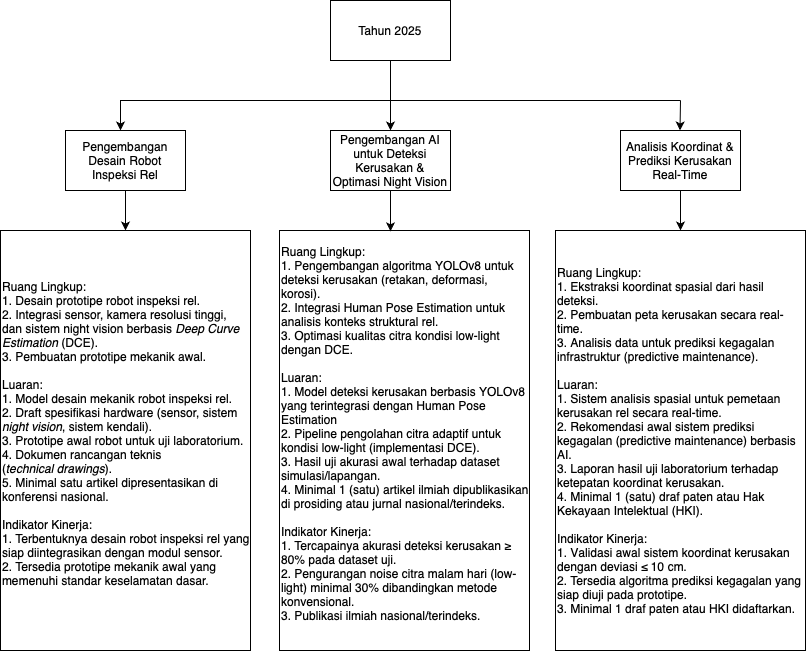

The diagram above was exported from draw.io. Its source (the exported page's mxGraphModel, read from the mxfile embedded in the PNG):
<mxGraphModel dx="954" dy="647" grid="1" gridSize="10" guides="1" tooltips="1" connect="1" arrows="1" fold="1" page="1" pageScale="1" pageWidth="827" pageHeight="1169" math="0" shadow="0">
  <root>
    <mxCell id="0" />
    <mxCell id="1" parent="0" />
    <mxCell id="pj2v-7K1wGIa9h39KFa2-10" style="edgeStyle=elbowEdgeStyle;rounded=0;orthogonalLoop=1;jettySize=auto;html=1;exitX=0.5;exitY=1;exitDx=0;exitDy=0;entryX=0.5;entryY=0;entryDx=0;entryDy=0;" edge="1" parent="1" source="pj2v-7K1wGIa9h39KFa2-1" target="pj2v-7K1wGIa9h39KFa2-3">
      <mxGeometry relative="1" as="geometry" />
    </mxCell>
    <mxCell id="pj2v-7K1wGIa9h39KFa2-1" value="Tahun 2025" style="rounded=0;whiteSpace=wrap;html=1;" vertex="1" parent="1">
      <mxGeometry x="340" y="30" width="120" height="60" as="geometry" />
    </mxCell>
    <mxCell id="pj2v-7K1wGIa9h39KFa2-16" style="edgeStyle=elbowEdgeStyle;rounded=0;orthogonalLoop=1;jettySize=auto;elbow=vertical;html=1;exitX=0.5;exitY=1;exitDx=0;exitDy=0;entryX=0.5;entryY=0;entryDx=0;entryDy=0;" edge="1" parent="1" source="pj2v-7K1wGIa9h39KFa2-2" target="pj2v-7K1wGIa9h39KFa2-5">
      <mxGeometry relative="1" as="geometry" />
    </mxCell>
    <mxCell id="pj2v-7K1wGIa9h39KFa2-2" value="&lt;span style=&quot;text-align: start;&quot;&gt;&lt;font style=&quot;font-size: 12px;&quot;&gt;Pengembangan Desain Robot Inspeksi Rel&lt;/font&gt;&lt;/span&gt;" style="rounded=0;whiteSpace=wrap;html=1;" vertex="1" parent="1">
      <mxGeometry x="75" y="160" width="120" height="60" as="geometry" />
    </mxCell>
    <mxCell id="pj2v-7K1wGIa9h39KFa2-3" value="&lt;div style=&quot;&quot;&gt;&lt;span style=&quot;&quot;&gt;Pengembangan AI untuk Deteksi Kerusakan &amp;amp; Optimasi Night Vision&lt;/span&gt;&lt;/div&gt;" style="rounded=0;whiteSpace=wrap;html=1;align=center;" vertex="1" parent="1">
      <mxGeometry x="340" y="160" width="120" height="60" as="geometry" />
    </mxCell>
    <mxCell id="pj2v-7K1wGIa9h39KFa2-25" style="edgeStyle=orthogonalEdgeStyle;rounded=0;orthogonalLoop=1;jettySize=auto;html=1;exitX=0.5;exitY=1;exitDx=0;exitDy=0;entryX=0.5;entryY=0;entryDx=0;entryDy=0;elbow=vertical;" edge="1" parent="1" source="pj2v-7K1wGIa9h39KFa2-4" target="pj2v-7K1wGIa9h39KFa2-9">
      <mxGeometry relative="1" as="geometry" />
    </mxCell>
    <mxCell id="pj2v-7K1wGIa9h39KFa2-4" value="&lt;span style=&quot;text-align: start;&quot;&gt;&lt;font style=&quot;font-size: 12px;&quot;&gt;Analisis Koordinat &amp;amp; Prediksi Kerusakan Real-Time&lt;/font&gt;&lt;/span&gt;" style="rounded=0;whiteSpace=wrap;html=1;" vertex="1" parent="1">
      <mxGeometry x="630" y="160" width="120" height="60" as="geometry" />
    </mxCell>
    <mxCell id="pj2v-7K1wGIa9h39KFa2-5" value="&lt;font style=&quot;font-size: 12px;&quot; face=&quot;Helvetica&quot;&gt;Ruang Lingkup:&lt;/font&gt;&lt;div&gt;1. Desain prototipe robot inspeksi rel.&lt;/div&gt;&lt;div&gt;2. Integrasi sensor, kamera resolusi tinggi, dan sistem night vision berbasis &lt;i&gt;Deep Curve Estimation &lt;/i&gt;(DCE).&lt;/div&gt;&lt;div&gt;3. Pembuatan prototipe mekanik awal.&lt;/div&gt;&lt;div&gt;&lt;br&gt;&lt;/div&gt;&lt;div&gt;Luaran:&lt;/div&gt;&lt;div&gt;1. Model desain mekanik robot inspeksi rel.&lt;/div&gt;&lt;div&gt;2. Draft spesifikasi hardware (sensor, sistem &lt;i&gt;night vision&lt;/i&gt;, sistem kendali).&lt;/div&gt;&lt;div&gt;3. Prototipe awal robot untuk uji laboratorium.&lt;/div&gt;&lt;div&gt;4. Dokumen rancangan teknis (&lt;i&gt;technical&amp;nbsp;drawings&lt;/i&gt;).&lt;/div&gt;&lt;div&gt;5. Minimal satu artikel dipresentasikan di konferensi nasional.&lt;/div&gt;&lt;div&gt;&lt;br&gt;&lt;/div&gt;&lt;div&gt;Indikator Kinerja:&lt;/div&gt;&lt;div&gt;1.&amp;nbsp;&lt;font style=&quot;font-size: 12px;&quot;&gt;Terbentuknya desain robot inspeksi rel yang siap diintegrasikan dengan modul sensor.&lt;/font&gt;&lt;/div&gt;&lt;div&gt;&lt;font style=&quot;font-size: 12px;&quot;&gt;2.&amp;nbsp;&lt;/font&gt;&lt;font style=&quot;font-size: 12px;&quot;&gt;Tersedia prototipe mekanik awal yang memenuhi standar keselamatan dasar.&lt;/font&gt;&lt;/div&gt;&lt;div&gt;&lt;br&gt;&lt;/div&gt;" style="rounded=0;whiteSpace=wrap;html=1;align=left;" vertex="1" parent="1">
      <mxGeometry x="10" y="260" width="250" height="420" as="geometry" />
    </mxCell>
    <mxCell id="pj2v-7K1wGIa9h39KFa2-8" value="&lt;font style=&quot;font-size: 12px;&quot; face=&quot;Helvetica&quot;&gt;Ruang Lingkup:&lt;/font&gt;&lt;div&gt;&lt;font style=&quot;font-size: 12px;&quot;&gt;1.&amp;nbsp;Pengembangan algoritma YOLOv8 untuk deteksi kerusakan (retakan, deformasi, korosi).&lt;/font&gt;&lt;/div&gt;&lt;div&gt;&lt;font style=&quot;font-size: 12px;&quot;&gt;2. Integrasi Human Pose Estimation untuk analisis konteks struktural rel.&lt;/font&gt;&lt;/div&gt;&lt;div&gt;&lt;font style=&quot;font-size: 12px;&quot;&gt;3. Optimasi kualitas citra kondisi low-light dengan DCE.&lt;/font&gt;&lt;/div&gt;&lt;div&gt;&lt;br&gt;&lt;/div&gt;&lt;div&gt;Luaran:&lt;/div&gt;&lt;div&gt;1.&amp;nbsp;&lt;font style=&quot;font-size: 12px;&quot;&gt;Model deteksi kerusakan berbasis YOLOv8 yang terintegrasi dengan Human Pose Estimation&lt;/font&gt;&lt;/div&gt;&lt;div&gt;&lt;font style=&quot;font-size: 12px;&quot;&gt;&lt;font&gt;2.&amp;nbsp;&lt;/font&gt;Pipeline pengolahan citra adaptif untuk kondisi low-light (implementasi DCE).&lt;/font&gt;&lt;/div&gt;&lt;div&gt;&lt;font style=&quot;font-size: 12px;&quot;&gt;3.&lt;/font&gt;&lt;font style=&quot;font-size: 12px;&quot;&gt;&lt;font&gt;&amp;nbsp;&lt;/font&gt;Hasil uji akurasi awal terhadap dataset simulasi/lapangan.&lt;/font&gt;&lt;/div&gt;&lt;div&gt;4.&lt;font style=&quot;font-size: 12px;&quot;&gt;&amp;nbsp;Minimal 1 (satu) artikel ilmiah dipublikasikan di prosiding atau jurnal nasional/terindeks.&lt;/font&gt;&lt;/div&gt;&lt;div&gt;&lt;font style=&quot;font-size: 12px;&quot;&gt;&lt;br&gt;&lt;/font&gt;&lt;/div&gt;&lt;div&gt;&lt;font style=&quot;font-size: 12px;&quot;&gt;Indikator Kinerja:&lt;/font&gt;&lt;/div&gt;&lt;div&gt;&lt;font&gt;&lt;font style=&quot;font-size: 12px;&quot;&gt;1. Tercapainya akurasi deteksi kerusakan ≥ 80% pada dataset uji.&lt;/font&gt;&lt;br&gt;&lt;/font&gt;&lt;/div&gt;&lt;div&gt;&lt;font&gt;&lt;font style=&quot;font-size: 12px;&quot;&gt;2.&amp;nbsp;&lt;/font&gt;&lt;/font&gt;&lt;font style=&quot;font-size: 12px;&quot;&gt;Pengurangan noise citra malam hari (low-light) minimal 30% dibandingkan metode konvensional.&lt;/font&gt;&lt;/div&gt;&lt;div&gt;&lt;font style=&quot;font-size: 12px;&quot;&gt;&lt;font&gt;3. P&lt;/font&gt;ublikasi ilmiah nasional/terindeks.&lt;/font&gt;&lt;/div&gt;&lt;div&gt;&lt;br&gt;&lt;/div&gt;" style="rounded=0;whiteSpace=wrap;html=1;align=left;" vertex="1" parent="1">
      <mxGeometry x="289" y="260" width="250" height="420" as="geometry" />
    </mxCell>
    <mxCell id="pj2v-7K1wGIa9h39KFa2-9" value="&lt;div&gt;&lt;font style=&quot;font-size: 12px;&quot;&gt;Ruang Lingkup:&lt;/font&gt;&lt;/div&gt;&lt;div&gt;&lt;font style=&quot;font-size: 12px;&quot;&gt;1.&amp;nbsp;Ekstraksi koordinat spasial dari hasil deteksi.&lt;/font&gt;&lt;/div&gt;&lt;div&gt;&lt;font style=&quot;font-size: 12px;&quot;&gt;2.&amp;nbsp;Pembuatan peta kerusakan secara real-time.&lt;/font&gt;&lt;/div&gt;&lt;div&gt;&lt;font style=&quot;font-size: 12px;&quot;&gt;3. Analisis data untuk prediksi kegagalan infrastruktur (predictive maintenance).&lt;/font&gt;&lt;/div&gt;&lt;div&gt;&lt;font style=&quot;font-size: 12px;&quot;&gt;&lt;br&gt;&lt;/font&gt;&lt;/div&gt;&lt;div&gt;&lt;font style=&quot;font-size: 12px;&quot;&gt;Luaran:&lt;/font&gt;&lt;/div&gt;&lt;div&gt;&lt;font style=&quot;font-size: 12px;&quot;&gt;1&lt;/font&gt;&lt;font style=&quot;font-size: 12px;&quot;&gt;&lt;font&gt;. S&lt;/font&gt;istem analisis spasial untuk pemetaan kerusakan rel secara real-time.&lt;/font&gt;&lt;/div&gt;&lt;div&gt;&lt;font style=&quot;font-size: 12px;&quot;&gt;2.&lt;/font&gt;&lt;font style=&quot;font-size: 12px;&quot;&gt;&lt;font&gt;&amp;nbsp;&lt;/font&gt;Rekomendasi awal sistem prediksi kegagalan (predictive maintenance) berbasis AI.&lt;/font&gt;&lt;/div&gt;&lt;div&gt;&lt;font style=&quot;font-size: 12px;&quot;&gt;3.&amp;nbsp;&lt;/font&gt;&lt;font style=&quot;font-size: 12px;&quot;&gt;Laporan hasil uji laboratorium terhadap ketepatan koordinat kerusakan.&lt;/font&gt;&lt;/div&gt;&lt;div&gt;&lt;font style=&quot;font-size: 12px;&quot;&gt;4.&amp;nbsp;&lt;/font&gt;&lt;font style=&quot;font-size: 12px;&quot;&gt;Minimal 1 (satu) draf paten atau Hak Kekayaan Intelektual (HKI).&lt;/font&gt;&lt;/div&gt;&lt;div&gt;&lt;font style=&quot;font-size: 12px;&quot;&gt;&lt;br&gt;&lt;/font&gt;&lt;/div&gt;&lt;div&gt;&lt;font style=&quot;font-size: 12px;&quot;&gt;Indikator Kinerja:&lt;/font&gt;&lt;/div&gt;&lt;div&gt;&lt;font style=&quot;font-size: 12px;&quot;&gt;1.&lt;/font&gt;&lt;font style=&quot;font-size: 12px;&quot;&gt;&lt;font&gt; V&lt;/font&gt;alidasi awal sistem koordinat kerusakan dengan deviasi ≤ 10 cm.&lt;/font&gt;&lt;/div&gt;&lt;div&gt;&lt;font style=&quot;font-size: 12px;&quot;&gt;&lt;font&gt;2.&amp;nbsp;&lt;/font&gt;Tersedia algoritma prediksi kegagalan yang siap diuji pada prototipe.&lt;/font&gt;&lt;/div&gt;&lt;div&gt;&lt;font style=&quot;font-size: 12px;&quot;&gt;3.&amp;nbsp;Minimal 1 draf paten atau HKI didaftarkan.&lt;/font&gt;&lt;/div&gt;" style="rounded=0;whiteSpace=wrap;html=1;align=left;" vertex="1" parent="1">
      <mxGeometry x="565" y="260" width="250" height="420" as="geometry" />
    </mxCell>
    <mxCell id="pj2v-7K1wGIa9h39KFa2-12" style="edgeStyle=elbowEdgeStyle;rounded=0;orthogonalLoop=1;jettySize=auto;html=1;exitX=0.5;exitY=1;exitDx=0;exitDy=0;entryX=0.444;entryY=0.002;entryDx=0;entryDy=0;entryPerimeter=0;" edge="1" parent="1" source="pj2v-7K1wGIa9h39KFa2-3" target="pj2v-7K1wGIa9h39KFa2-8">
      <mxGeometry relative="1" as="geometry" />
    </mxCell>
    <mxCell id="pj2v-7K1wGIa9h39KFa2-35" style="edgeStyle=elbowEdgeStyle;rounded=0;orthogonalLoop=1;jettySize=auto;elbow=vertical;html=1;entryX=0.5;entryY=0;entryDx=0;entryDy=0;" edge="1" parent="1">
      <mxGeometry relative="1" as="geometry">
        <mxPoint x="690" y="130" as="sourcePoint" />
        <mxPoint x="130" y="160" as="targetPoint" />
        <Array as="points">
          <mxPoint x="145" y="130" />
        </Array>
      </mxGeometry>
    </mxCell>
    <mxCell id="pj2v-7K1wGIa9h39KFa2-36" style="rounded=0;orthogonalLoop=1;jettySize=auto;elbow=vertical;html=1;entryX=0.5;entryY=0;entryDx=0;entryDy=0;" edge="1" parent="1">
      <mxGeometry relative="1" as="geometry">
        <mxPoint x="690" y="130" as="sourcePoint" />
        <mxPoint x="689.5" y="160" as="targetPoint" />
      </mxGeometry>
    </mxCell>
  </root>
</mxGraphModel>